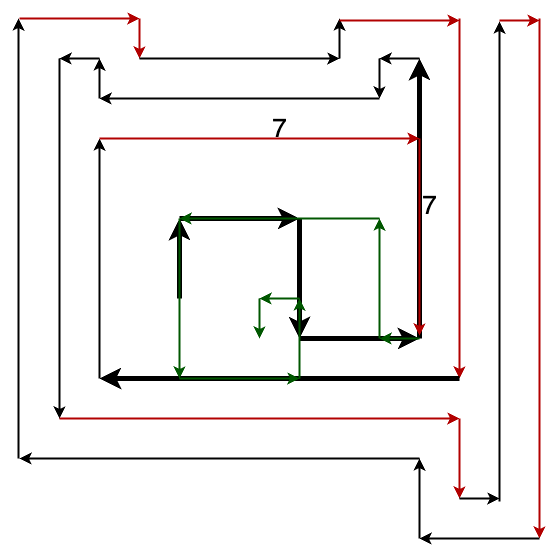

The diagram above was exported from draw.io. Its source (the exported page's mxGraphModel, read from the mxfile embedded in the PNG):
<mxGraphModel dx="1781" dy="-1728" grid="1" gridSize="10" guides="1" tooltips="1" connect="1" arrows="1" fold="1" page="1" pageScale="1" pageWidth="827" pageHeight="1169" math="0" shadow="0">
  <root>
    <mxCell id="0" />
    <mxCell id="1" parent="0" />
    <mxCell id="2" value="" style="endArrow=classic;html=1;rounded=0;fillColor=#f8cecc;strokeColor=#000000;strokeWidth=5;" edge="1" parent="1">
      <mxGeometry width="50" height="50" relative="1" as="geometry">
        <mxPoint x="160" y="3200" as="sourcePoint" />
        <mxPoint x="160" y="3120" as="targetPoint" />
      </mxGeometry>
    </mxCell>
    <mxCell id="3" value="" style="endArrow=classic;html=1;rounded=0;strokeWidth=5;fillColor=#e51400;strokeColor=#000000;" edge="1" parent="1">
      <mxGeometry width="50" height="50" relative="1" as="geometry">
        <mxPoint x="160" y="3120" as="sourcePoint" />
        <mxPoint x="280" y="3120" as="targetPoint" />
      </mxGeometry>
    </mxCell>
    <mxCell id="4" value="" style="endArrow=classic;html=1;rounded=0;strokeWidth=5;fillColor=#e51400;strokeColor=#000000;" edge="1" parent="1">
      <mxGeometry width="50" height="50" relative="1" as="geometry">
        <mxPoint x="280" y="3120" as="sourcePoint" />
        <mxPoint x="280" y="3240" as="targetPoint" />
      </mxGeometry>
    </mxCell>
    <mxCell id="5" value="" style="endArrow=classic;html=1;rounded=0;strokeWidth=5;strokeColor=#000000;" edge="1" parent="1">
      <mxGeometry width="50" height="50" relative="1" as="geometry">
        <mxPoint x="280" y="3240" as="sourcePoint" />
        <mxPoint x="400" y="3240" as="targetPoint" />
      </mxGeometry>
    </mxCell>
    <mxCell id="6" value="" style="endArrow=classic;html=1;rounded=0;strokeWidth=5;strokeColor=#000000;" edge="1" parent="1">
      <mxGeometry width="50" height="50" relative="1" as="geometry">
        <mxPoint x="400" y="3240" as="sourcePoint" />
        <mxPoint x="400" y="2960" as="targetPoint" />
      </mxGeometry>
    </mxCell>
    <mxCell id="7" value="" style="endArrow=classic;html=1;rounded=0;strokeWidth=2;" edge="1" parent="1">
      <mxGeometry width="50" height="50" relative="1" as="geometry">
        <mxPoint x="400" y="2960" as="sourcePoint" />
        <mxPoint x="360" y="2960" as="targetPoint" />
      </mxGeometry>
    </mxCell>
    <mxCell id="8" value="" style="endArrow=classic;html=1;rounded=0;strokeWidth=2;" edge="1" parent="1">
      <mxGeometry width="50" height="50" relative="1" as="geometry">
        <mxPoint x="360" y="2960" as="sourcePoint" />
        <mxPoint x="360" y="3000" as="targetPoint" />
      </mxGeometry>
    </mxCell>
    <mxCell id="9" value="" style="endArrow=classic;html=1;rounded=0;strokeWidth=2;" edge="1" parent="1">
      <mxGeometry width="50" height="50" relative="1" as="geometry">
        <mxPoint x="360" y="3000" as="sourcePoint" />
        <mxPoint x="80" y="3000" as="targetPoint" />
      </mxGeometry>
    </mxCell>
    <mxCell id="10" value="" style="endArrow=classic;html=1;rounded=0;strokeWidth=2;" edge="1" parent="1">
      <mxGeometry width="50" height="50" relative="1" as="geometry">
        <mxPoint x="80" y="2960" as="sourcePoint" />
        <mxPoint x="40" y="2960" as="targetPoint" />
      </mxGeometry>
    </mxCell>
    <mxCell id="11" value="" style="endArrow=classic;html=1;rounded=0;strokeWidth=2;" edge="1" parent="1">
      <mxGeometry width="50" height="50" relative="1" as="geometry">
        <mxPoint x="80" y="3000" as="sourcePoint" />
        <mxPoint x="80" y="2960" as="targetPoint" />
      </mxGeometry>
    </mxCell>
    <mxCell id="12" value="" style="endArrow=classic;html=1;rounded=0;strokeWidth=2;" edge="1" parent="1">
      <mxGeometry width="50" height="50" relative="1" as="geometry">
        <mxPoint x="40" y="2960" as="sourcePoint" />
        <mxPoint x="40" y="3320" as="targetPoint" />
      </mxGeometry>
    </mxCell>
    <mxCell id="13" value="" style="endArrow=classic;html=1;rounded=0;strokeWidth=2;fillColor=#e51400;strokeColor=#B20000;" edge="1" parent="1">
      <mxGeometry width="50" height="50" relative="1" as="geometry">
        <mxPoint x="40" y="3320" as="sourcePoint" />
        <mxPoint x="440" y="3320" as="targetPoint" />
      </mxGeometry>
    </mxCell>
    <mxCell id="14" value="" style="endArrow=classic;html=1;rounded=0;strokeWidth=2;fillColor=#e51400;strokeColor=#B20000;" edge="1" parent="1">
      <mxGeometry width="50" height="50" relative="1" as="geometry">
        <mxPoint x="440" y="3320" as="sourcePoint" />
        <mxPoint x="440" y="3400" as="targetPoint" />
      </mxGeometry>
    </mxCell>
    <mxCell id="15" value="" style="endArrow=classic;html=1;rounded=0;strokeWidth=2;" edge="1" parent="1">
      <mxGeometry width="50" height="50" relative="1" as="geometry">
        <mxPoint x="440" y="3400" as="sourcePoint" />
        <mxPoint x="480" y="3400" as="targetPoint" />
      </mxGeometry>
    </mxCell>
    <mxCell id="16" value="" style="endArrow=classic;html=1;rounded=0;strokeWidth=2;" edge="1" parent="1">
      <mxGeometry width="50" height="50" relative="1" as="geometry">
        <mxPoint x="480" y="3403" as="sourcePoint" />
        <mxPoint x="480" y="2923" as="targetPoint" />
      </mxGeometry>
    </mxCell>
    <mxCell id="17" value="" style="endArrow=classic;html=1;rounded=0;strokeWidth=2;fillColor=#e51400;strokeColor=#B20000;" edge="1" parent="1">
      <mxGeometry width="50" height="50" relative="1" as="geometry">
        <mxPoint x="480" y="2922" as="sourcePoint" />
        <mxPoint x="520" y="2922" as="targetPoint" />
      </mxGeometry>
    </mxCell>
    <mxCell id="18" value="" style="endArrow=classic;html=1;rounded=0;strokeWidth=2;fillColor=#e51400;strokeColor=#B20000;" edge="1" parent="1">
      <mxGeometry width="50" height="50" relative="1" as="geometry">
        <mxPoint x="520" y="2920" as="sourcePoint" />
        <mxPoint x="520" y="3440" as="targetPoint" />
      </mxGeometry>
    </mxCell>
    <mxCell id="19" value="" style="endArrow=classic;html=1;rounded=0;strokeWidth=2;" edge="1" parent="1">
      <mxGeometry width="50" height="50" relative="1" as="geometry">
        <mxPoint x="520" y="3440" as="sourcePoint" />
        <mxPoint x="400" y="3440" as="targetPoint" />
      </mxGeometry>
    </mxCell>
    <mxCell id="20" value="" style="endArrow=classic;html=1;rounded=0;strokeWidth=2;" edge="1" parent="1">
      <mxGeometry width="50" height="50" relative="1" as="geometry">
        <mxPoint x="400" y="3440" as="sourcePoint" />
        <mxPoint x="400" y="3360" as="targetPoint" />
      </mxGeometry>
    </mxCell>
    <mxCell id="21" value="" style="endArrow=classic;html=1;rounded=0;strokeWidth=2;" edge="1" parent="1">
      <mxGeometry width="50" height="50" relative="1" as="geometry">
        <mxPoint x="400" y="3360" as="sourcePoint" />
        <mxPoint y="3360" as="targetPoint" />
      </mxGeometry>
    </mxCell>
    <mxCell id="22" value="" style="endArrow=classic;html=1;rounded=0;strokeWidth=2;" edge="1" parent="1">
      <mxGeometry width="50" height="50" relative="1" as="geometry">
        <mxPoint x="-1" y="3360" as="sourcePoint" />
        <mxPoint x="-1" y="2920" as="targetPoint" />
      </mxGeometry>
    </mxCell>
    <mxCell id="23" value="" style="endArrow=classic;html=1;rounded=0;strokeWidth=2;fillColor=#e51400;strokeColor=#B20000;" edge="1" parent="1">
      <mxGeometry width="50" height="50" relative="1" as="geometry">
        <mxPoint y="2920" as="sourcePoint" />
        <mxPoint x="120" y="2920" as="targetPoint" />
      </mxGeometry>
    </mxCell>
    <mxCell id="24" value="" style="endArrow=classic;html=1;rounded=0;strokeWidth=2;fillColor=#e51400;strokeColor=#B20000;" edge="1" parent="1">
      <mxGeometry width="50" height="50" relative="1" as="geometry">
        <mxPoint x="120" y="2920" as="sourcePoint" />
        <mxPoint x="120" y="2960" as="targetPoint" />
      </mxGeometry>
    </mxCell>
    <mxCell id="25" value="" style="endArrow=classic;html=1;rounded=0;strokeWidth=2;" edge="1" parent="1">
      <mxGeometry width="50" height="50" relative="1" as="geometry">
        <mxPoint x="120" y="2960" as="sourcePoint" />
        <mxPoint x="320" y="2960" as="targetPoint" />
      </mxGeometry>
    </mxCell>
    <mxCell id="26" value="" style="endArrow=classic;html=1;rounded=0;strokeWidth=2;" edge="1" parent="1">
      <mxGeometry width="50" height="50" relative="1" as="geometry">
        <mxPoint x="320" y="2960" as="sourcePoint" />
        <mxPoint x="320" y="2920" as="targetPoint" />
      </mxGeometry>
    </mxCell>
    <mxCell id="27" value="" style="endArrow=classic;html=1;rounded=0;strokeWidth=2;fillColor=#e51400;strokeColor=#B20000;" edge="1" parent="1">
      <mxGeometry width="50" height="50" relative="1" as="geometry">
        <mxPoint x="320" y="2922" as="sourcePoint" />
        <mxPoint x="440" y="2922" as="targetPoint" />
      </mxGeometry>
    </mxCell>
    <mxCell id="28" value="" style="endArrow=classic;html=1;rounded=0;strokeWidth=2;fillColor=#e51400;strokeColor=#B20000;" edge="1" parent="1">
      <mxGeometry width="50" height="50" relative="1" as="geometry">
        <mxPoint x="440" y="2920" as="sourcePoint" />
        <mxPoint x="440" y="3280" as="targetPoint" />
      </mxGeometry>
    </mxCell>
    <mxCell id="29" value="" style="endArrow=classic;html=1;rounded=0;strokeWidth=5;strokeColor=#000000;" edge="1" parent="1">
      <mxGeometry width="50" height="50" relative="1" as="geometry">
        <mxPoint x="440" y="3280" as="sourcePoint" />
        <mxPoint x="80" y="3280" as="targetPoint" />
      </mxGeometry>
    </mxCell>
    <mxCell id="30" value="" style="endArrow=classic;html=1;rounded=0;strokeWidth=2;" edge="1" parent="1">
      <mxGeometry width="50" height="50" relative="1" as="geometry">
        <mxPoint x="80" y="3280" as="sourcePoint" />
        <mxPoint x="80" y="3040" as="targetPoint" />
      </mxGeometry>
    </mxCell>
    <mxCell id="31" value="" style="endArrow=classic;html=1;rounded=0;strokeWidth=2;fillColor=#e51400;strokeColor=#B20000;" edge="1" parent="1">
      <mxGeometry width="50" height="50" relative="1" as="geometry">
        <mxPoint x="80" y="3040" as="sourcePoint" />
        <mxPoint x="400" y="3040" as="targetPoint" />
      </mxGeometry>
    </mxCell>
    <mxCell id="32" value="" style="endArrow=classic;html=1;rounded=0;strokeWidth=2;fillColor=#e51400;strokeColor=#B20000;" edge="1" parent="1">
      <mxGeometry width="50" height="50" relative="1" as="geometry">
        <mxPoint x="400" y="3040" as="sourcePoint" />
        <mxPoint x="400" y="3237" as="targetPoint" />
      </mxGeometry>
    </mxCell>
    <mxCell id="33" value="" style="endArrow=classic;html=1;rounded=0;strokeWidth=2;fillColor=#008a00;strokeColor=#005700;" edge="1" parent="1">
      <mxGeometry width="50" height="50" relative="1" as="geometry">
        <mxPoint x="400" y="3240" as="sourcePoint" />
        <mxPoint x="360" y="3240" as="targetPoint" />
      </mxGeometry>
    </mxCell>
    <mxCell id="34" value="" style="endArrow=classic;html=1;rounded=0;strokeWidth=2;fillColor=#008a00;strokeColor=#005700;" edge="1" parent="1">
      <mxGeometry width="50" height="50" relative="1" as="geometry">
        <mxPoint x="360" y="3240" as="sourcePoint" />
        <mxPoint x="360" y="3120" as="targetPoint" />
      </mxGeometry>
    </mxCell>
    <mxCell id="35" value="" style="endArrow=classic;html=1;rounded=0;strokeWidth=2;fillColor=#008a00;strokeColor=#005700;" edge="1" parent="1">
      <mxGeometry width="50" height="50" relative="1" as="geometry">
        <mxPoint x="360" y="3120" as="sourcePoint" />
        <mxPoint x="160" y="3120" as="targetPoint" />
      </mxGeometry>
    </mxCell>
    <mxCell id="36" value="" style="endArrow=classic;html=1;rounded=0;strokeWidth=2;fillColor=#008a00;strokeColor=#005700;" edge="1" parent="1">
      <mxGeometry width="50" height="50" relative="1" as="geometry">
        <mxPoint x="160" y="3120" as="sourcePoint" />
        <mxPoint x="160" y="3280" as="targetPoint" />
      </mxGeometry>
    </mxCell>
    <mxCell id="37" value="" style="endArrow=classic;html=1;rounded=0;strokeWidth=2;fillColor=#008a00;strokeColor=#005700;" edge="1" parent="1">
      <mxGeometry width="50" height="50" relative="1" as="geometry">
        <mxPoint x="160" y="3280" as="sourcePoint" />
        <mxPoint x="280" y="3280" as="targetPoint" />
      </mxGeometry>
    </mxCell>
    <mxCell id="38" value="" style="endArrow=classic;html=1;rounded=0;strokeWidth=2;fillColor=#008a00;strokeColor=#005700;" edge="1" parent="1">
      <mxGeometry width="50" height="50" relative="1" as="geometry">
        <mxPoint x="280" y="3280" as="sourcePoint" />
        <mxPoint x="280" y="3200" as="targetPoint" />
      </mxGeometry>
    </mxCell>
    <mxCell id="39" value="" style="endArrow=classic;html=1;rounded=0;strokeWidth=2;fillColor=#008a00;strokeColor=#005700;" edge="1" parent="1">
      <mxGeometry width="50" height="50" relative="1" as="geometry">
        <mxPoint x="280" y="3200" as="sourcePoint" />
        <mxPoint x="240" y="3200" as="targetPoint" />
      </mxGeometry>
    </mxCell>
    <mxCell id="40" value="" style="endArrow=classic;html=1;rounded=0;strokeWidth=2;fillColor=#008a00;strokeColor=#005700;" edge="1" parent="1">
      <mxGeometry width="50" height="50" relative="1" as="geometry">
        <mxPoint x="240" y="3200" as="sourcePoint" />
        <mxPoint x="240" y="3240" as="targetPoint" />
      </mxGeometry>
    </mxCell>
    <mxCell id="41" value="&lt;font style=&quot;font-size: 26px;&quot;&gt;7&lt;/font&gt;" style="text;html=1;align=center;verticalAlign=middle;resizable=0;points=[];autosize=1;strokeColor=none;fillColor=none;" vertex="1" parent="1">
      <mxGeometry x="240" y="3010" width="40" height="40" as="geometry" />
    </mxCell>
    <mxCell id="42" value="&lt;font style=&quot;font-size: 26px;&quot;&gt;7&lt;/font&gt;" style="text;html=1;align=center;verticalAlign=middle;resizable=0;points=[];autosize=1;strokeColor=none;fillColor=none;" vertex="1" parent="1">
      <mxGeometry x="390" y="3087" width="40" height="40" as="geometry" />
    </mxCell>
  </root>
</mxGraphModel>